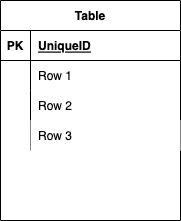

The diagram above was exported from draw.io. Its source (the exported page's mxGraphModel, read from the mxfile embedded in the PNG):
<mxGraphModel dx="353" dy="365" grid="1" gridSize="10" guides="1" tooltips="1" connect="1" arrows="1" fold="1" page="1" pageScale="1" pageWidth="827" pageHeight="1169" math="0" shadow="0">
  <root>
    <mxCell id="0" />
    <mxCell id="1" parent="0" />
    <mxCell id="2" value="Table" style="shape=table;startSize=30;container=1;collapsible=1;childLayout=tableLayout;fixedRows=1;rowLines=0;fontStyle=1;align=center;resizeLast=1;swimlaneFillColor=default;fillColor=none;" parent="1" vertex="1">
      <mxGeometry x="60" y="300" width="180" height="220" as="geometry" />
    </mxCell>
    <mxCell id="3" value="" style="shape=partialRectangle;collapsible=0;dropTarget=0;pointerEvents=0;fillColor=none;top=0;left=0;bottom=1;right=0;points=[[0,0.5],[1,0.5]];portConstraint=eastwest;" parent="2" vertex="1">
      <mxGeometry y="30" width="180" height="30" as="geometry" />
    </mxCell>
    <mxCell id="4" value="PK" style="shape=partialRectangle;connectable=0;fillColor=none;top=0;left=0;bottom=0;right=0;fontStyle=1;overflow=hidden;" parent="3" vertex="1">
      <mxGeometry width="30" height="30" as="geometry">
        <mxRectangle width="30" height="30" as="alternateBounds" />
      </mxGeometry>
    </mxCell>
    <mxCell id="5" value="UniqueID" style="shape=partialRectangle;connectable=0;fillColor=none;top=0;left=0;bottom=0;right=0;align=left;spacingLeft=6;fontStyle=5;overflow=hidden;" parent="3" vertex="1">
      <mxGeometry x="30" width="150" height="30" as="geometry">
        <mxRectangle width="150" height="30" as="alternateBounds" />
      </mxGeometry>
    </mxCell>
    <mxCell id="6" value="" style="shape=partialRectangle;collapsible=0;dropTarget=0;pointerEvents=0;fillColor=none;top=0;left=0;bottom=0;right=0;points=[[0,0.5],[1,0.5]];portConstraint=eastwest;" parent="2" vertex="1">
      <mxGeometry y="60" width="180" height="30" as="geometry" />
    </mxCell>
    <mxCell id="7" value="" style="shape=partialRectangle;connectable=0;fillColor=none;top=0;left=0;bottom=0;right=0;editable=1;overflow=hidden;" parent="6" vertex="1">
      <mxGeometry width="30" height="30" as="geometry">
        <mxRectangle width="30" height="30" as="alternateBounds" />
      </mxGeometry>
    </mxCell>
    <mxCell id="8" value="Row 1" style="shape=partialRectangle;connectable=0;fillColor=none;top=0;left=0;bottom=0;right=0;align=left;spacingLeft=6;overflow=hidden;" parent="6" vertex="1">
      <mxGeometry x="30" width="150" height="30" as="geometry">
        <mxRectangle width="150" height="30" as="alternateBounds" />
      </mxGeometry>
    </mxCell>
    <mxCell id="9" value="" style="shape=partialRectangle;collapsible=0;dropTarget=0;pointerEvents=0;fillColor=none;top=0;left=0;bottom=0;right=0;points=[[0,0.5],[1,0.5]];portConstraint=eastwest;" parent="2" vertex="1">
      <mxGeometry y="90" width="180" height="30" as="geometry" />
    </mxCell>
    <mxCell id="10" value="" style="shape=partialRectangle;connectable=0;fillColor=none;top=0;left=0;bottom=0;right=0;editable=1;overflow=hidden;" parent="9" vertex="1">
      <mxGeometry width="30" height="30" as="geometry">
        <mxRectangle width="30" height="30" as="alternateBounds" />
      </mxGeometry>
    </mxCell>
    <mxCell id="11" value="Row 2" style="shape=partialRectangle;connectable=0;fillColor=none;top=0;left=0;bottom=0;right=0;align=left;spacingLeft=6;overflow=hidden;" parent="9" vertex="1">
      <mxGeometry x="30" width="150" height="30" as="geometry">
        <mxRectangle width="150" height="30" as="alternateBounds" />
      </mxGeometry>
    </mxCell>
    <mxCell id="12" value="" style="shape=partialRectangle;collapsible=0;dropTarget=0;pointerEvents=0;fillColor=none;top=0;left=0;bottom=0;right=0;points=[[0,0.5],[1,0.5]];portConstraint=eastwest;" parent="2" vertex="1">
      <mxGeometry y="120" width="180" height="30" as="geometry" />
    </mxCell>
    <mxCell id="13" value="" style="shape=partialRectangle;connectable=0;fillColor=none;top=0;left=0;bottom=0;right=0;editable=1;overflow=hidden;" parent="12" vertex="1">
      <mxGeometry width="30" height="30" as="geometry">
        <mxRectangle width="30" height="30" as="alternateBounds" />
      </mxGeometry>
    </mxCell>
    <mxCell id="14" value="Row 3" style="shape=partialRectangle;connectable=0;fillColor=default;top=0;left=0;bottom=0;right=0;align=left;spacingLeft=6;overflow=hidden;labelBackgroundColor=none;labelBorderColor=none;" parent="12" vertex="1">
      <mxGeometry x="30" width="150" height="30" as="geometry">
        <mxRectangle width="150" height="30" as="alternateBounds" />
      </mxGeometry>
    </mxCell>
  </root>
</mxGraphModel>